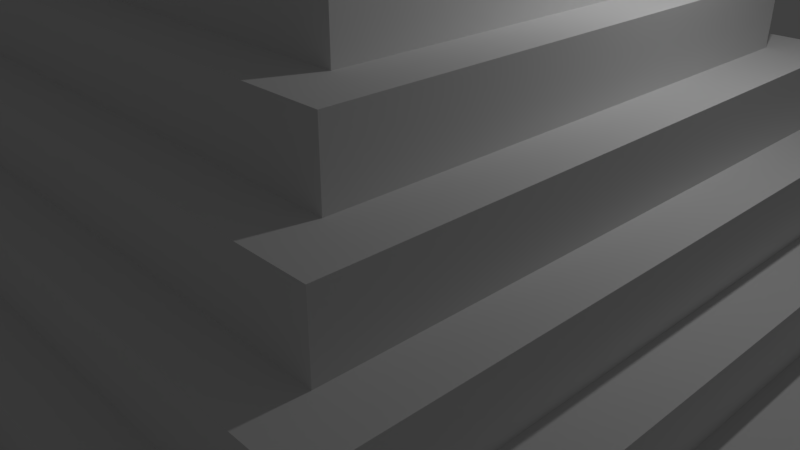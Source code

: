 # Source: Mayan_Pyramid.blend  (saved by Blender 2.79.0; exported with 4.5.12 LTS)
import bpy
from mathutils import Matrix  # noqa: F401  (used for matrix-valued properties, if any)

bpy.ops.wm.read_factory_settings(use_empty=True)
scene = bpy.context.scene
scene.name = 'Scene'

# ---- collections
col_collection_1 = bpy.data.collections.new('Collection 1'); scene.collection.children.link(col_collection_1)

# ---- materials (node trees are filled in below, after node groups)
mat_material = bpy.data.materials.new('Material')
mat_material.alpha_threshold = 0.0
mat_material.use_transparent_shadow = False
mat_material.roughness = 0.5
mat_material.line_color = (0.0, 0.0, 0.0, 1.0)

# ---- material node trees

# ---- world
world_world = bpy.data.worlds.new('World'); scene.world = world_world
world_world.color = (0.05088, 0.05088, 0.05088)
world_world.use_sun_shadow = False
world_world.sun_shadow_jitter_overblur = 0.0
world_world.cycles.sampling_method = 'MANUAL'

# ---- cameras
cam_camera = bpy.data.cameras.new('Camera')
cam_camera.clip_end = 100.0
cam_camera.lens = 35.0
cam_camera.sensor_width = 32.0
cam_camera.sensor_height = 18.0
cam_camera.ortho_scale = 7.314
cam_camera.dof.focus_distance = 0.0
cam_camera.dof.aperture_fstop = 128.0

# ---- lights
light_lamp = bpy.data.lights.new('Lamp', 'POINT')
light_lamp.transmission_factor = 0.0
light_lamp.cutoff_distance = 30.0
light_lamp.energy = 100.0
light_lamp.shadow_buffer_clip_start = 1.001
light_lamp.shadow_soft_size = 0.1
light_lamp.shadow_maximum_resolution = 0.006
light_lamp.use_absolute_resolution = True

# ---- meshes
me_cube = bpy.data.meshes.new('Cube')
me_cube.from_pydata([(5.927, 5.927, -0.1183), (5.927, -5.927, -0.1183), (-5.927, -5.927, -0.1183), (-5.927, 5.927, -0.1183), (5.063, 5.063, 0.5015), (5.063, -5.063, 0.5015), (-5.063, -5.063, 0.5015), (-5.063, 5.063, 0.5015), (5.927, 5.927, 0.5015), (5.927, -5.927, 0.5015), (-5.927, 5.927, 0.5015), (-5.927, -5.927, 0.5015), (4.45, 4.45, 1.18), (4.45, -4.45, 1.18), (-4.45, 4.45, 1.18), (-4.45, -4.45, 1.18), (5.063, 5.063, 1.18), (5.063, -5.063, 1.18), (-5.063, 5.063, 1.18), (-5.063, -5.063, 1.18), (3.847, 3.847, 1.955), (3.847, -3.847, 1.955), (-3.847, 3.847, 1.955), (-3.847, -3.847, 1.955), (4.45, 4.45, 1.955), (4.45, -4.45, 1.955), (-4.45, 4.45, 1.955), (-4.45, -4.45, 1.955), (3.215, 3.215, 2.727), (3.215, -3.215, 2.727), (-3.215, 3.215, 2.727), (-3.215, -3.215, 2.727), (3.847, 3.847, 2.727), (3.847, -3.847, 2.727), (-3.847, 3.847, 2.727), (-3.847, -3.847, 2.727), (2.601, 2.601, 3.503), (2.601, -2.601, 3.503), (-2.601, 2.601, 3.503), (-2.601, -2.601, 3.503), (3.215, 3.215, 3.503), (3.215, -3.215, 3.503), (-3.215, 3.215, 3.503), (-3.215, -3.215, 3.503), (1.981, 1.981, 4.365), (1.981, -1.981, 4.365), (-1.981, 1.981, 4.365), (-1.981, -1.981, 4.365), (2.601, 2.601, 4.365), (2.601, -2.601, 4.365), (-2.601, 2.601, 4.365), (-2.601, -2.601, 4.365), (1.305, 1.305, 5.312), (1.305, -1.305, 5.312), (-1.305, 1.305, 5.312), (-1.305, -1.305, 5.312), (1.981, 1.981, 5.312), (1.981, -1.981, 5.312), (-1.981, 1.981, 5.312), (-1.981, -1.981, 5.312), (1.305, 1.305, 6.636), (1.305, -1.305, 6.636), (-1.305, 1.305, 6.636), (-1.305, -1.305, 6.636)], [], [(0, 1, 2, 3), (6, 5, 17, 19), (0, 8, 9, 1), (1, 9, 11, 2), (2, 11, 10, 3), (8, 0, 3, 10), (4, 5, 9, 8), (7, 4, 8, 10), (5, 6, 11, 9), (6, 7, 10, 11), (12, 14, 26, 24), (5, 4, 16, 17), (7, 6, 19, 18), (4, 7, 18, 16), (12, 13, 17, 16), (14, 12, 16, 18), (13, 15, 19, 17), (15, 14, 18, 19), (22, 23, 35, 34), (15, 13, 25, 27), (13, 12, 24, 25), (14, 15, 27, 26), (20, 21, 25, 24), (22, 20, 24, 26), (21, 23, 27, 25), (23, 22, 26, 27), (31, 29, 41, 43), (20, 22, 34, 32), (23, 21, 33, 35), (21, 20, 32, 33), (28, 29, 33, 32), (30, 28, 32, 34), (29, 31, 35, 33), (31, 30, 34, 35), (39, 37, 49, 51), (29, 28, 40, 41), (30, 31, 43, 42), (28, 30, 42, 40), (36, 37, 41, 40), (38, 36, 40, 42), (37, 39, 43, 41), (39, 38, 42, 43), (46, 47, 59, 58), (37, 36, 48, 49), (38, 39, 51, 50), (36, 38, 50, 48), (44, 45, 49, 48), (46, 44, 48, 50), (45, 47, 51, 49), (47, 46, 50, 51), (54, 55, 63, 62), (44, 46, 58, 56), (47, 45, 57, 59), (45, 44, 56, 57), (52, 53, 57, 56), (54, 52, 56, 58), (53, 55, 59, 57), (55, 54, 58, 59), (60, 62, 63, 61), (52, 54, 62, 60), (55, 53, 61, 63), (53, 52, 60, 61)])
me_cube.materials.append(mat_material)
me_cube.use_remesh_preserve_volume = False
me_cube.use_remesh_preserve_attributes = False
me_cube.use_mirror_vertex_groups = False
me_cube.update()

# ---- objects
ob_cube = bpy.data.objects.new('Cube', me_cube)
ob_lamp = bpy.data.objects.new('Lamp', light_lamp)
ob_camera = bpy.data.objects.new('Camera', cam_camera)

# ---- transforms, parenting, visibility, modifiers, constraints
ob_cube.location = (0.0, 0.0, 0.0)
ob_cube.lock_rotations_4d = False
ob_cube.empty_display_type = 'ARROWS'
ob_cube.lineart.crease_threshold = 0.0
ob_lamp.location = (4.076, 1.005, 5.904)
ob_lamp.rotation_euler = (0.6503, 0.05522, 1.866)
ob_lamp.lock_rotations_4d = False
ob_lamp.empty_display_type = 'ARROWS'
ob_lamp.color = (0.0, 0.0, 0.0, 0.0)
ob_lamp.lineart.crease_threshold = 0.0
ob_camera.location = (7.481, -6.508, 5.344)
ob_camera.rotation_euler = (1.109, 0.0, 0.8149)
ob_camera.lock_rotations_4d = False
ob_camera.empty_display_type = 'ARROWS'
ob_camera.color = (0.0, 0.0, 0.0, 0.0)
ob_camera.display_type = 'WIRE'
ob_camera.lineart.crease_threshold = 0.0

# ---- collection membership
col_collection_1.objects.link(ob_cube)
col_collection_1.objects.link(ob_lamp)
col_collection_1.objects.link(ob_camera)

# ---- scene / render settings (as saved in the file)
scene.camera = ob_camera
scene.frame_start = 1; scene.frame_end = 250; scene.frame_set(1)
scene.render.engine = 'BLENDER_EEVEE_NEXT'
scene.render.resolution_percentage = 50
scene.render.dither_intensity = 0.0
scene.cycles.use_denoising = False
scene.cycles.samples = 128
scene.cycles.sampling_pattern = 'TABULATED_SOBOL'
scene.cycles.use_adaptive_sampling = False
scene.cycles.use_light_tree = False
scene.cycles.blur_glossy = 0.0
scene.cycles.sample_clamp_indirect = 0.0
scene.view_settings.view_transform = 'Standard'
bpy.context.view_layer.update()
